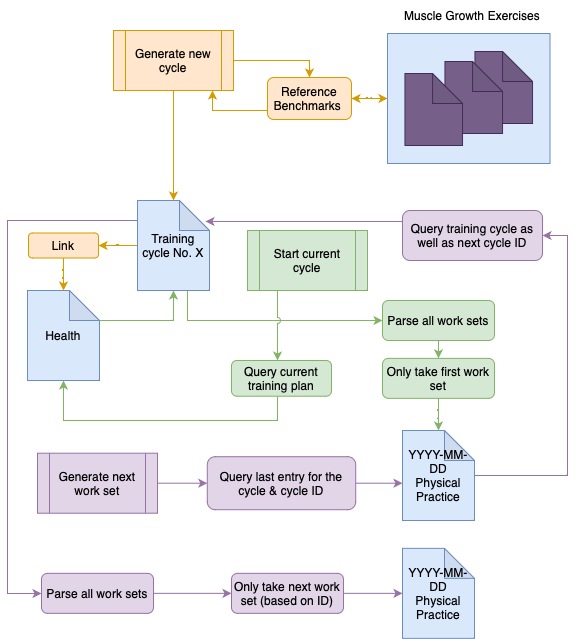

The diagram above was exported from draw.io. Its source (the exported page's mxGraphModel, read from the mxfile embedded in the PNG):
<mxGraphModel dx="645" dy="1021" grid="1" gridSize="10" guides="1" tooltips="1" connect="1" arrows="1" fold="1" page="1" pageScale="1" pageWidth="827" pageHeight="1169" math="0" shadow="0">
  <root>
    <mxCell id="WIyWlLk6GJQsqaUBKTNV-0" />
    <mxCell id="WIyWlLk6GJQsqaUBKTNV-1" parent="WIyWlLk6GJQsqaUBKTNV-0" />
    <mxCell id="DjXc_1XyGdn9PyAX0_7Q-20" style="edgeStyle=orthogonalEdgeStyle;rounded=0;orthogonalLoop=1;jettySize=auto;html=1;entryX=1;entryY=0.5;entryDx=0;entryDy=0;fillColor=#ffe6cc;strokeColor=#d79b00;" edge="1" parent="WIyWlLk6GJQsqaUBKTNV-1" source="DjXc_1XyGdn9PyAX0_7Q-6" target="DjXc_1XyGdn9PyAX0_7Q-13">
      <mxGeometry relative="1" as="geometry" />
    </mxCell>
    <mxCell id="DjXc_1XyGdn9PyAX0_7Q-6" value="" style="rounded=0;whiteSpace=wrap;html=1;fillColor=#dae8fc;strokeColor=#6c8ebf;" vertex="1" parent="WIyWlLk6GJQsqaUBKTNV-1">
      <mxGeometry x="470" y="123" width="162.5" height="130" as="geometry" />
    </mxCell>
    <mxCell id="DjXc_1XyGdn9PyAX0_7Q-11" style="edgeStyle=orthogonalEdgeStyle;rounded=0;orthogonalLoop=1;jettySize=auto;html=1;entryX=1;entryY=0.5;entryDx=0;entryDy=0;fillColor=#ffe6cc;strokeColor=#d79b00;" edge="1" parent="WIyWlLk6GJQsqaUBKTNV-1" source="DjXc_1XyGdn9PyAX0_7Q-0" target="DjXc_1XyGdn9PyAX0_7Q-10">
      <mxGeometry relative="1" as="geometry" />
    </mxCell>
    <mxCell id="DjXc_1XyGdn9PyAX0_7Q-44" style="edgeStyle=orthogonalEdgeStyle;rounded=0;orthogonalLoop=1;jettySize=auto;html=1;fillColor=#d5e8d4;strokeColor=#82b366;jumpStyle=none;" edge="1" parent="WIyWlLk6GJQsqaUBKTNV-1" source="DjXc_1XyGdn9PyAX0_7Q-0" target="DjXc_1XyGdn9PyAX0_7Q-43">
      <mxGeometry relative="1" as="geometry">
        <Array as="points">
          <mxPoint x="270" y="410" />
        </Array>
      </mxGeometry>
    </mxCell>
    <mxCell id="DjXc_1XyGdn9PyAX0_7Q-66" style="edgeStyle=orthogonalEdgeStyle;rounded=0;orthogonalLoop=1;jettySize=auto;html=1;fillColor=#e1d5e7;strokeColor=#9673a6;" edge="1" parent="WIyWlLk6GJQsqaUBKTNV-1" source="DjXc_1XyGdn9PyAX0_7Q-0" target="DjXc_1XyGdn9PyAX0_7Q-62">
      <mxGeometry relative="1" as="geometry">
        <Array as="points">
          <mxPoint x="90" y="310" />
          <mxPoint x="90" y="683" />
        </Array>
      </mxGeometry>
    </mxCell>
    <mxCell id="DjXc_1XyGdn9PyAX0_7Q-0" value="Training cycle No. X" style="shape=note;whiteSpace=wrap;html=1;backgroundOutline=1;darkOpacity=0.05;fillColor=#dae8fc;strokeColor=#6c8ebf;" vertex="1" parent="WIyWlLk6GJQsqaUBKTNV-1">
      <mxGeometry x="220" y="290" width="72" height="90" as="geometry" />
    </mxCell>
    <mxCell id="DjXc_1XyGdn9PyAX0_7Q-5" value="" style="shape=note;whiteSpace=wrap;html=1;backgroundOutline=1;darkOpacity=0.05;fillColor=#76608a;strokeColor=#432D57;fontColor=#ffffff;" vertex="1" parent="WIyWlLk6GJQsqaUBKTNV-1">
      <mxGeometry x="557.45" y="141" width="57.6" height="72" as="geometry" />
    </mxCell>
    <mxCell id="DjXc_1XyGdn9PyAX0_7Q-7" value="Muscle Growth Exercises" style="text;html=1;strokeColor=none;fillColor=none;align=center;verticalAlign=middle;whiteSpace=wrap;rounded=0;" vertex="1" parent="WIyWlLk6GJQsqaUBKTNV-1">
      <mxGeometry x="475" y="90" width="160" height="30" as="geometry" />
    </mxCell>
    <mxCell id="DjXc_1XyGdn9PyAX0_7Q-9" value="Health" style="shape=note;whiteSpace=wrap;html=1;backgroundOutline=1;darkOpacity=0.05;fillColor=#dae8fc;strokeColor=#6c8ebf;" vertex="1" parent="WIyWlLk6GJQsqaUBKTNV-1">
      <mxGeometry x="110" y="380" width="72" height="90" as="geometry" />
    </mxCell>
    <mxCell id="DjXc_1XyGdn9PyAX0_7Q-12" style="edgeStyle=orthogonalEdgeStyle;rounded=0;orthogonalLoop=1;jettySize=auto;html=1;fillColor=#ffe6cc;strokeColor=#d79b00;" edge="1" parent="WIyWlLk6GJQsqaUBKTNV-1" source="DjXc_1XyGdn9PyAX0_7Q-10" target="DjXc_1XyGdn9PyAX0_7Q-9">
      <mxGeometry relative="1" as="geometry" />
    </mxCell>
    <mxCell id="DjXc_1XyGdn9PyAX0_7Q-10" value="Link" style="rounded=1;whiteSpace=wrap;html=1;fontSize=12;glass=0;strokeWidth=1;shadow=0;fillColor=#ffe6cc;strokeColor=#d79b00;" vertex="1" parent="WIyWlLk6GJQsqaUBKTNV-1">
      <mxGeometry x="111" y="322.5" width="70" height="25" as="geometry" />
    </mxCell>
    <mxCell id="DjXc_1XyGdn9PyAX0_7Q-14" style="edgeStyle=orthogonalEdgeStyle;rounded=0;orthogonalLoop=1;jettySize=auto;html=1;fillColor=#ffe6cc;strokeColor=#d79b00;" edge="1" parent="WIyWlLk6GJQsqaUBKTNV-1" source="DjXc_1XyGdn9PyAX0_7Q-13" target="DjXc_1XyGdn9PyAX0_7Q-6">
      <mxGeometry relative="1" as="geometry" />
    </mxCell>
    <mxCell id="DjXc_1XyGdn9PyAX0_7Q-13" value="Reference Benchmarks&amp;nbsp;" style="rounded=1;whiteSpace=wrap;html=1;fontSize=12;glass=0;strokeWidth=1;shadow=0;fillColor=#ffe6cc;strokeColor=#d79b00;" vertex="1" parent="WIyWlLk6GJQsqaUBKTNV-1">
      <mxGeometry x="350" y="167" width="84" height="42" as="geometry" />
    </mxCell>
    <mxCell id="DjXc_1XyGdn9PyAX0_7Q-21" value="" style="shape=note;whiteSpace=wrap;html=1;backgroundOutline=1;darkOpacity=0.05;fillColor=#76608a;strokeColor=#432D57;fontColor=#ffffff;" vertex="1" parent="WIyWlLk6GJQsqaUBKTNV-1">
      <mxGeometry x="527.45" y="151" width="57.6" height="72" as="geometry" />
    </mxCell>
    <mxCell id="DjXc_1XyGdn9PyAX0_7Q-22" value="" style="shape=note;whiteSpace=wrap;html=1;backgroundOutline=1;darkOpacity=0.05;fillColor=#76608a;strokeColor=#432D57;fontColor=#ffffff;" vertex="1" parent="WIyWlLk6GJQsqaUBKTNV-1">
      <mxGeometry x="487.45" y="163" width="57.6" height="72" as="geometry" />
    </mxCell>
    <mxCell id="DjXc_1XyGdn9PyAX0_7Q-39" style="edgeStyle=orthogonalEdgeStyle;rounded=0;orthogonalLoop=1;jettySize=auto;html=1;fillColor=#d5e8d4;strokeColor=#82b366;" edge="1" parent="WIyWlLk6GJQsqaUBKTNV-1" source="DjXc_1XyGdn9PyAX0_7Q-24" target="DjXc_1XyGdn9PyAX0_7Q-9">
      <mxGeometry relative="1" as="geometry">
        <Array as="points">
          <mxPoint x="360" y="510" />
          <mxPoint x="146" y="510" />
        </Array>
      </mxGeometry>
    </mxCell>
    <mxCell id="DjXc_1XyGdn9PyAX0_7Q-24" value="Query current training plan" style="rounded=1;whiteSpace=wrap;html=1;fontSize=12;glass=0;strokeWidth=1;shadow=0;fillColor=#d5e8d4;strokeColor=#82b366;" vertex="1" parent="WIyWlLk6GJQsqaUBKTNV-1">
      <mxGeometry x="314" y="450" width="100" height="35.71" as="geometry" />
    </mxCell>
    <mxCell id="DjXc_1XyGdn9PyAX0_7Q-29" style="edgeStyle=orthogonalEdgeStyle;rounded=0;orthogonalLoop=1;jettySize=auto;html=1;fillColor=#d5e8d4;strokeColor=#82b366;jumpStyle=arc;" edge="1" parent="WIyWlLk6GJQsqaUBKTNV-1" source="DjXc_1XyGdn9PyAX0_7Q-28" target="DjXc_1XyGdn9PyAX0_7Q-24">
      <mxGeometry relative="1" as="geometry">
        <Array as="points">
          <mxPoint x="360" y="420" />
          <mxPoint x="360" y="420" />
        </Array>
      </mxGeometry>
    </mxCell>
    <mxCell id="DjXc_1XyGdn9PyAX0_7Q-28" value="Start current cycle" style="shape=process;whiteSpace=wrap;html=1;backgroundOutline=1;fillColor=#d5e8d4;strokeColor=#82b366;" vertex="1" parent="WIyWlLk6GJQsqaUBKTNV-1">
      <mxGeometry x="330" y="320" width="120" height="60" as="geometry" />
    </mxCell>
    <mxCell id="DjXc_1XyGdn9PyAX0_7Q-32" style="edgeStyle=orthogonalEdgeStyle;rounded=0;orthogonalLoop=1;jettySize=auto;html=1;entryX=0.5;entryY=0;entryDx=0;entryDy=0;fillColor=#ffe6cc;strokeColor=#d79b00;" edge="1" parent="WIyWlLk6GJQsqaUBKTNV-1" source="DjXc_1XyGdn9PyAX0_7Q-30" target="DjXc_1XyGdn9PyAX0_7Q-13">
      <mxGeometry relative="1" as="geometry">
        <Array as="points">
          <mxPoint x="392" y="150" />
        </Array>
      </mxGeometry>
    </mxCell>
    <mxCell id="DjXc_1XyGdn9PyAX0_7Q-34" style="edgeStyle=orthogonalEdgeStyle;rounded=0;orthogonalLoop=1;jettySize=auto;html=1;fillColor=#ffe6cc;strokeColor=#d79b00;" edge="1" parent="WIyWlLk6GJQsqaUBKTNV-1" source="DjXc_1XyGdn9PyAX0_7Q-30" target="DjXc_1XyGdn9PyAX0_7Q-0">
      <mxGeometry relative="1" as="geometry" />
    </mxCell>
    <mxCell id="DjXc_1XyGdn9PyAX0_7Q-30" value="Generate new cycle" style="shape=process;whiteSpace=wrap;html=1;backgroundOutline=1;fillColor=#ffe6cc;strokeColor=#d79b00;" vertex="1" parent="WIyWlLk6GJQsqaUBKTNV-1">
      <mxGeometry x="196" y="120" width="120" height="60" as="geometry" />
    </mxCell>
    <mxCell id="DjXc_1XyGdn9PyAX0_7Q-33" style="edgeStyle=orthogonalEdgeStyle;rounded=0;orthogonalLoop=1;jettySize=auto;html=1;entryX=0.825;entryY=1;entryDx=0;entryDy=0;entryPerimeter=0;fillColor=#ffe6cc;strokeColor=#d79b00;" edge="1" parent="WIyWlLk6GJQsqaUBKTNV-1" source="DjXc_1XyGdn9PyAX0_7Q-13" target="DjXc_1XyGdn9PyAX0_7Q-30">
      <mxGeometry relative="1" as="geometry">
        <Array as="points">
          <mxPoint x="295" y="200" />
        </Array>
      </mxGeometry>
    </mxCell>
    <mxCell id="DjXc_1XyGdn9PyAX0_7Q-41" style="edgeStyle=orthogonalEdgeStyle;rounded=0;orthogonalLoop=1;jettySize=auto;html=1;entryX=0.5;entryY=1;entryDx=0;entryDy=0;entryPerimeter=0;fillColor=#d5e8d4;strokeColor=#82b366;" edge="1" parent="WIyWlLk6GJQsqaUBKTNV-1" source="DjXc_1XyGdn9PyAX0_7Q-9" target="DjXc_1XyGdn9PyAX0_7Q-0">
      <mxGeometry relative="1" as="geometry">
        <Array as="points">
          <mxPoint x="256" y="410" />
        </Array>
      </mxGeometry>
    </mxCell>
    <mxCell id="DjXc_1XyGdn9PyAX0_7Q-49" style="edgeStyle=orthogonalEdgeStyle;rounded=0;orthogonalLoop=1;jettySize=auto;html=1;fillColor=#d5e8d4;strokeColor=#82b366;" edge="1" parent="WIyWlLk6GJQsqaUBKTNV-1" source="DjXc_1XyGdn9PyAX0_7Q-43" target="DjXc_1XyGdn9PyAX0_7Q-48">
      <mxGeometry relative="1" as="geometry" />
    </mxCell>
    <mxCell id="DjXc_1XyGdn9PyAX0_7Q-43" value="Parse all work sets" style="rounded=1;whiteSpace=wrap;html=1;fontSize=12;glass=0;strokeWidth=1;shadow=0;fillColor=#d5e8d4;strokeColor=#82b366;" vertex="1" parent="WIyWlLk6GJQsqaUBKTNV-1">
      <mxGeometry x="465" y="390" width="112" height="40" as="geometry" />
    </mxCell>
    <mxCell id="DjXc_1XyGdn9PyAX0_7Q-58" style="edgeStyle=orthogonalEdgeStyle;rounded=0;orthogonalLoop=1;jettySize=auto;html=1;fillColor=#e1d5e7;strokeColor=#9673a6;" edge="1" parent="WIyWlLk6GJQsqaUBKTNV-1" source="DjXc_1XyGdn9PyAX0_7Q-47" target="DjXc_1XyGdn9PyAX0_7Q-57">
      <mxGeometry relative="1" as="geometry">
        <Array as="points">
          <mxPoint x="650" y="565" />
          <mxPoint x="650" y="325" />
        </Array>
      </mxGeometry>
    </mxCell>
    <mxCell id="DjXc_1XyGdn9PyAX0_7Q-47" value="YYYY-MM-DD&lt;br&gt;Physical Practice" style="shape=note;whiteSpace=wrap;html=1;backgroundOutline=1;darkOpacity=0.05;fillColor=#dae8fc;strokeColor=#6c8ebf;" vertex="1" parent="WIyWlLk6GJQsqaUBKTNV-1">
      <mxGeometry x="485" y="520" width="72" height="90" as="geometry" />
    </mxCell>
    <mxCell id="DjXc_1XyGdn9PyAX0_7Q-48" value="Only take first work set" style="rounded=1;whiteSpace=wrap;html=1;fontSize=12;glass=0;strokeWidth=1;shadow=0;fillColor=#d5e8d4;strokeColor=#82b366;" vertex="1" parent="WIyWlLk6GJQsqaUBKTNV-1">
      <mxGeometry x="465" y="447.85" width="112" height="40" as="geometry" />
    </mxCell>
    <mxCell id="DjXc_1XyGdn9PyAX0_7Q-50" style="edgeStyle=orthogonalEdgeStyle;rounded=0;orthogonalLoop=1;jettySize=auto;html=1;entryX=0.5;entryY=0;entryDx=0;entryDy=0;entryPerimeter=0;fillColor=#d5e8d4;strokeColor=#82b366;" edge="1" parent="WIyWlLk6GJQsqaUBKTNV-1" source="DjXc_1XyGdn9PyAX0_7Q-48" target="DjXc_1XyGdn9PyAX0_7Q-47">
      <mxGeometry relative="1" as="geometry" />
    </mxCell>
    <mxCell id="DjXc_1XyGdn9PyAX0_7Q-53" style="edgeStyle=orthogonalEdgeStyle;rounded=0;orthogonalLoop=1;jettySize=auto;html=1;entryX=0;entryY=0.5;entryDx=0;entryDy=0;fillColor=#e1d5e7;strokeColor=#9673a6;" edge="1" parent="WIyWlLk6GJQsqaUBKTNV-1" source="DjXc_1XyGdn9PyAX0_7Q-51" target="DjXc_1XyGdn9PyAX0_7Q-52">
      <mxGeometry relative="1" as="geometry" />
    </mxCell>
    <mxCell id="DjXc_1XyGdn9PyAX0_7Q-51" value="Generate next work set" style="shape=process;whiteSpace=wrap;html=1;backgroundOutline=1;fillColor=#e1d5e7;strokeColor=#9673a6;" vertex="1" parent="WIyWlLk6GJQsqaUBKTNV-1">
      <mxGeometry x="120" y="542.71" width="120" height="60" as="geometry" />
    </mxCell>
    <mxCell id="DjXc_1XyGdn9PyAX0_7Q-54" style="edgeStyle=orthogonalEdgeStyle;rounded=0;orthogonalLoop=1;jettySize=auto;html=1;fillColor=#e1d5e7;strokeColor=#9673a6;" edge="1" parent="WIyWlLk6GJQsqaUBKTNV-1" source="DjXc_1XyGdn9PyAX0_7Q-52" target="DjXc_1XyGdn9PyAX0_7Q-47">
      <mxGeometry relative="1" as="geometry">
        <Array as="points">
          <mxPoint x="470" y="573" />
          <mxPoint x="470" y="573" />
        </Array>
      </mxGeometry>
    </mxCell>
    <mxCell id="DjXc_1XyGdn9PyAX0_7Q-52" value="Query last entry for the cycle &amp;amp; cycle ID" style="rounded=1;whiteSpace=wrap;html=1;fontSize=12;glass=0;strokeWidth=1;shadow=0;fillColor=#e1d5e7;strokeColor=#9673a6;" vertex="1" parent="WIyWlLk6GJQsqaUBKTNV-1">
      <mxGeometry x="289.79" y="546.21" width="148.42" height="53" as="geometry" />
    </mxCell>
    <mxCell id="DjXc_1XyGdn9PyAX0_7Q-57" value="Query training cycle as well as next cycle ID" style="rounded=1;whiteSpace=wrap;html=1;fontSize=12;glass=0;strokeWidth=1;shadow=0;fillColor=#e1d5e7;strokeColor=#9673a6;" vertex="1" parent="WIyWlLk6GJQsqaUBKTNV-1">
      <mxGeometry x="485" y="300" width="140.02" height="50" as="geometry" />
    </mxCell>
    <mxCell id="DjXc_1XyGdn9PyAX0_7Q-59" style="edgeStyle=orthogonalEdgeStyle;rounded=0;orthogonalLoop=1;jettySize=auto;html=1;entryX=0.944;entryY=0.233;entryDx=0;entryDy=0;entryPerimeter=0;fillColor=#e1d5e7;strokeColor=#9673a6;" edge="1" parent="WIyWlLk6GJQsqaUBKTNV-1" source="DjXc_1XyGdn9PyAX0_7Q-57" target="DjXc_1XyGdn9PyAX0_7Q-0">
      <mxGeometry relative="1" as="geometry">
        <Array as="points">
          <mxPoint x="288" y="310" />
        </Array>
      </mxGeometry>
    </mxCell>
    <mxCell id="DjXc_1XyGdn9PyAX0_7Q-60" value="YYYY-MM-DD&lt;br&gt;Physical Practice" style="shape=note;whiteSpace=wrap;html=1;backgroundOutline=1;darkOpacity=0.05;fillColor=#dae8fc;strokeColor=#6c8ebf;" vertex="1" parent="WIyWlLk6GJQsqaUBKTNV-1">
      <mxGeometry x="485" y="637.85" width="72" height="90" as="geometry" />
    </mxCell>
    <mxCell id="DjXc_1XyGdn9PyAX0_7Q-64" style="edgeStyle=orthogonalEdgeStyle;rounded=0;orthogonalLoop=1;jettySize=auto;html=1;fillColor=#e1d5e7;strokeColor=#9673a6;" edge="1" parent="WIyWlLk6GJQsqaUBKTNV-1" source="DjXc_1XyGdn9PyAX0_7Q-62" target="DjXc_1XyGdn9PyAX0_7Q-63">
      <mxGeometry relative="1" as="geometry" />
    </mxCell>
    <mxCell id="DjXc_1XyGdn9PyAX0_7Q-62" value="Parse all work sets" style="rounded=1;whiteSpace=wrap;html=1;fontSize=12;glass=0;strokeWidth=1;shadow=0;fillColor=#e1d5e7;strokeColor=#9673a6;" vertex="1" parent="WIyWlLk6GJQsqaUBKTNV-1">
      <mxGeometry x="124" y="662.85" width="112" height="40" as="geometry" />
    </mxCell>
    <mxCell id="DjXc_1XyGdn9PyAX0_7Q-65" style="edgeStyle=orthogonalEdgeStyle;rounded=0;orthogonalLoop=1;jettySize=auto;html=1;fillColor=#e1d5e7;strokeColor=#9673a6;" edge="1" parent="WIyWlLk6GJQsqaUBKTNV-1" source="DjXc_1XyGdn9PyAX0_7Q-63" target="DjXc_1XyGdn9PyAX0_7Q-60">
      <mxGeometry relative="1" as="geometry" />
    </mxCell>
    <mxCell id="DjXc_1XyGdn9PyAX0_7Q-63" value="Only take next work set (based on ID)" style="rounded=1;whiteSpace=wrap;html=1;fontSize=12;glass=0;strokeWidth=1;shadow=0;fillColor=#e1d5e7;strokeColor=#9673a6;" vertex="1" parent="WIyWlLk6GJQsqaUBKTNV-1">
      <mxGeometry x="314" y="662.85" width="112" height="40" as="geometry" />
    </mxCell>
  </root>
</mxGraphModel>